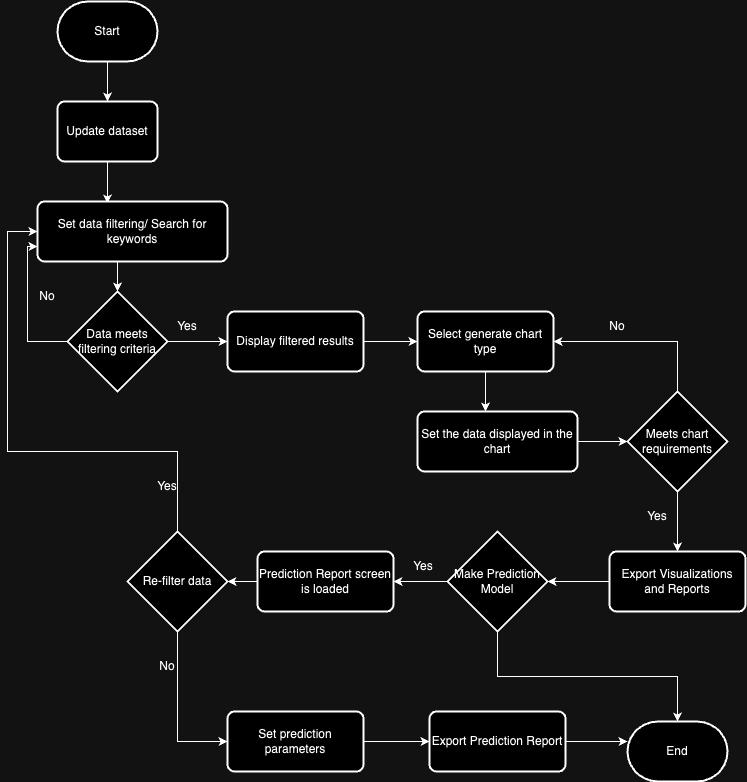

The diagram above was exported from draw.io. Its source (the exported page's mxGraphModel, read from the mxfile embedded in the PNG):
<mxGraphModel dx="620" dy="719" grid="1" gridSize="10" guides="1" tooltips="1" connect="1" arrows="1" fold="1" page="1" pageScale="1" pageWidth="827" pageHeight="1169" math="0" shadow="0">
  <root>
    <mxCell id="0" />
    <mxCell id="1" parent="0" />
    <mxCell id="lEg0hOIch0LR8mSVvDl7-10" style="edgeStyle=orthogonalEdgeStyle;rounded=0;orthogonalLoop=1;jettySize=auto;html=1;exitX=0.5;exitY=1;exitDx=0;exitDy=0;exitPerimeter=0;entryX=0.5;entryY=0;entryDx=0;entryDy=0;" edge="1" parent="1" source="Pf8IS7Jb011J_mG1lsqO-1" target="Pf8IS7Jb011J_mG1lsqO-2">
      <mxGeometry relative="1" as="geometry" />
    </mxCell>
    <mxCell id="Pf8IS7Jb011J_mG1lsqO-1" value="Start" style="strokeWidth=2;html=1;shape=mxgraph.flowchart.terminator;whiteSpace=wrap;" vertex="1" parent="1">
      <mxGeometry x="60" y="40" width="100" height="60" as="geometry" />
    </mxCell>
    <mxCell id="lEg0hOIch0LR8mSVvDl7-12" style="edgeStyle=orthogonalEdgeStyle;rounded=0;orthogonalLoop=1;jettySize=auto;html=1;exitX=0.5;exitY=1;exitDx=0;exitDy=0;entryX=0.368;entryY=0.033;entryDx=0;entryDy=0;entryPerimeter=0;" edge="1" parent="1" source="Pf8IS7Jb011J_mG1lsqO-2" target="Pf8IS7Jb011J_mG1lsqO-3">
      <mxGeometry relative="1" as="geometry" />
    </mxCell>
    <mxCell id="Pf8IS7Jb011J_mG1lsqO-2" value="Update dataset" style="rounded=1;whiteSpace=wrap;html=1;absoluteArcSize=1;arcSize=14;strokeWidth=2;" vertex="1" parent="1">
      <mxGeometry x="60" y="140" width="100" height="60" as="geometry" />
    </mxCell>
    <mxCell id="blbyHYSllZat4WvkrWtd-10" style="edgeStyle=orthogonalEdgeStyle;rounded=0;orthogonalLoop=1;jettySize=auto;html=1;exitX=0.5;exitY=1;exitDx=0;exitDy=0;entryX=0.5;entryY=0;entryDx=0;entryDy=0;entryPerimeter=0;" edge="1" parent="1" source="Pf8IS7Jb011J_mG1lsqO-3" target="Pf8IS7Jb011J_mG1lsqO-5">
      <mxGeometry relative="1" as="geometry" />
    </mxCell>
    <mxCell id="Pf8IS7Jb011J_mG1lsqO-3" value="Set data filtering/ Search for keywords" style="rounded=1;whiteSpace=wrap;html=1;absoluteArcSize=1;arcSize=14;strokeWidth=2;" vertex="1" parent="1">
      <mxGeometry x="40" y="240" width="190" height="60" as="geometry" />
    </mxCell>
    <mxCell id="blbyHYSllZat4WvkrWtd-4" style="edgeStyle=orthogonalEdgeStyle;rounded=0;orthogonalLoop=1;jettySize=auto;html=1;exitX=1;exitY=0.5;exitDx=0;exitDy=0;entryX=0;entryY=0.5;entryDx=0;entryDy=0;" edge="1" parent="1" source="Pf8IS7Jb011J_mG1lsqO-4" target="lEg0hOIch0LR8mSVvDl7-3">
      <mxGeometry relative="1" as="geometry" />
    </mxCell>
    <mxCell id="Pf8IS7Jb011J_mG1lsqO-4" value="Display filtered results" style="rounded=1;whiteSpace=wrap;html=1;absoluteArcSize=1;arcSize=14;strokeWidth=2;" vertex="1" parent="1">
      <mxGeometry x="230" y="350" width="136" height="60" as="geometry" />
    </mxCell>
    <mxCell id="lEg0hOIch0LR8mSVvDl7-1" style="edgeStyle=orthogonalEdgeStyle;rounded=0;orthogonalLoop=1;jettySize=auto;html=1;exitX=1;exitY=0.5;exitDx=0;exitDy=0;exitPerimeter=0;" edge="1" parent="1" source="Pf8IS7Jb011J_mG1lsqO-5" target="Pf8IS7Jb011J_mG1lsqO-4">
      <mxGeometry relative="1" as="geometry" />
    </mxCell>
    <mxCell id="blbyHYSllZat4WvkrWtd-12" style="edgeStyle=orthogonalEdgeStyle;rounded=0;orthogonalLoop=1;jettySize=auto;html=1;exitX=0;exitY=0.5;exitDx=0;exitDy=0;exitPerimeter=0;entryX=0;entryY=0.75;entryDx=0;entryDy=0;" edge="1" parent="1" source="Pf8IS7Jb011J_mG1lsqO-5" target="Pf8IS7Jb011J_mG1lsqO-3">
      <mxGeometry relative="1" as="geometry">
        <Array as="points">
          <mxPoint x="30" y="380" />
          <mxPoint x="30" y="285" />
        </Array>
      </mxGeometry>
    </mxCell>
    <mxCell id="Pf8IS7Jb011J_mG1lsqO-5" value="Data meets filtering criteria" style="strokeWidth=2;html=1;shape=mxgraph.flowchart.decision;whiteSpace=wrap;" vertex="1" parent="1">
      <mxGeometry x="70" y="330" width="100" height="100" as="geometry" />
    </mxCell>
    <mxCell id="lEg0hOIch0LR8mSVvDl7-16" style="edgeStyle=orthogonalEdgeStyle;rounded=0;orthogonalLoop=1;jettySize=auto;html=1;exitX=0.5;exitY=1;exitDx=0;exitDy=0;entryX=0.425;entryY=0;entryDx=0;entryDy=0;entryPerimeter=0;" edge="1" parent="1" source="lEg0hOIch0LR8mSVvDl7-3" target="lEg0hOIch0LR8mSVvDl7-4">
      <mxGeometry relative="1" as="geometry" />
    </mxCell>
    <mxCell id="lEg0hOIch0LR8mSVvDl7-3" value="Select generate chart type" style="rounded=1;whiteSpace=wrap;html=1;absoluteArcSize=1;arcSize=14;strokeWidth=2;" vertex="1" parent="1">
      <mxGeometry x="420" y="350" width="136" height="60" as="geometry" />
    </mxCell>
    <mxCell id="lEg0hOIch0LR8mSVvDl7-7" style="edgeStyle=orthogonalEdgeStyle;rounded=0;orthogonalLoop=1;jettySize=auto;html=1;exitX=1;exitY=0.5;exitDx=0;exitDy=0;entryX=0;entryY=0.5;entryDx=0;entryDy=0;entryPerimeter=0;" edge="1" parent="1" source="lEg0hOIch0LR8mSVvDl7-4" target="lEg0hOIch0LR8mSVvDl7-5">
      <mxGeometry relative="1" as="geometry" />
    </mxCell>
    <mxCell id="lEg0hOIch0LR8mSVvDl7-4" value="Set the data displayed in the chart" style="rounded=1;whiteSpace=wrap;html=1;absoluteArcSize=1;arcSize=14;strokeWidth=2;" vertex="1" parent="1">
      <mxGeometry x="420" y="450" width="160" height="60" as="geometry" />
    </mxCell>
    <mxCell id="lEg0hOIch0LR8mSVvDl7-6" style="edgeStyle=orthogonalEdgeStyle;rounded=0;orthogonalLoop=1;jettySize=auto;html=1;exitX=0.5;exitY=0;exitDx=0;exitDy=0;exitPerimeter=0;entryX=1;entryY=0.5;entryDx=0;entryDy=0;" edge="1" parent="1" source="lEg0hOIch0LR8mSVvDl7-5" target="lEg0hOIch0LR8mSVvDl7-3">
      <mxGeometry relative="1" as="geometry" />
    </mxCell>
    <mxCell id="lEg0hOIch0LR8mSVvDl7-19" style="edgeStyle=orthogonalEdgeStyle;rounded=0;orthogonalLoop=1;jettySize=auto;html=1;exitX=0.5;exitY=1;exitDx=0;exitDy=0;exitPerimeter=0;entryX=0.5;entryY=0;entryDx=0;entryDy=0;" edge="1" parent="1" source="lEg0hOIch0LR8mSVvDl7-5" target="lEg0hOIch0LR8mSVvDl7-8">
      <mxGeometry relative="1" as="geometry" />
    </mxCell>
    <mxCell id="lEg0hOIch0LR8mSVvDl7-5" value="Meets chart requirements" style="strokeWidth=2;html=1;shape=mxgraph.flowchart.decision;whiteSpace=wrap;" vertex="1" parent="1">
      <mxGeometry x="630" y="430" width="100" height="100" as="geometry" />
    </mxCell>
    <mxCell id="blbyHYSllZat4WvkrWtd-5" style="edgeStyle=orthogonalEdgeStyle;rounded=0;orthogonalLoop=1;jettySize=auto;html=1;exitX=0;exitY=0.5;exitDx=0;exitDy=0;entryX=1;entryY=0.5;entryDx=0;entryDy=0;entryPerimeter=0;" edge="1" parent="1" source="lEg0hOIch0LR8mSVvDl7-8" target="blbyHYSllZat4WvkrWtd-2">
      <mxGeometry relative="1" as="geometry" />
    </mxCell>
    <mxCell id="lEg0hOIch0LR8mSVvDl7-8" value="Export Visualizations and Reports" style="rounded=1;whiteSpace=wrap;html=1;absoluteArcSize=1;arcSize=14;strokeWidth=2;" vertex="1" parent="1">
      <mxGeometry x="612" y="590" width="136" height="60" as="geometry" />
    </mxCell>
    <mxCell id="lEg0hOIch0LR8mSVvDl7-9" value="End" style="strokeWidth=2;html=1;shape=mxgraph.flowchart.terminator;whiteSpace=wrap;" vertex="1" parent="1">
      <mxGeometry x="630" y="760" width="100" height="60" as="geometry" />
    </mxCell>
    <mxCell id="lEg0hOIch0LR8mSVvDl7-13" value="No" style="text;html=1;strokeColor=none;fillColor=none;align=center;verticalAlign=middle;whiteSpace=wrap;rounded=0;" vertex="1" parent="1">
      <mxGeometry x="20" y="320" width="60" height="30" as="geometry" />
    </mxCell>
    <mxCell id="lEg0hOIch0LR8mSVvDl7-14" value="Yes" style="text;html=1;strokeColor=none;fillColor=none;align=center;verticalAlign=middle;whiteSpace=wrap;rounded=0;" vertex="1" parent="1">
      <mxGeometry x="160" y="350" width="60" height="30" as="geometry" />
    </mxCell>
    <mxCell id="lEg0hOIch0LR8mSVvDl7-17" value="Yes" style="text;html=1;strokeColor=none;fillColor=none;align=center;verticalAlign=middle;whiteSpace=wrap;rounded=0;" vertex="1" parent="1">
      <mxGeometry x="630" y="540" width="60" height="30" as="geometry" />
    </mxCell>
    <mxCell id="lEg0hOIch0LR8mSVvDl7-18" value="No" style="text;html=1;strokeColor=none;fillColor=none;align=center;verticalAlign=middle;whiteSpace=wrap;rounded=0;" vertex="1" parent="1">
      <mxGeometry x="590" y="350" width="60" height="30" as="geometry" />
    </mxCell>
    <mxCell id="blbyHYSllZat4WvkrWtd-6" style="edgeStyle=orthogonalEdgeStyle;rounded=0;orthogonalLoop=1;jettySize=auto;html=1;exitX=0;exitY=0.5;exitDx=0;exitDy=0;exitPerimeter=0;entryX=1;entryY=0.5;entryDx=0;entryDy=0;" edge="1" parent="1" source="blbyHYSllZat4WvkrWtd-2" target="blbyHYSllZat4WvkrWtd-3">
      <mxGeometry relative="1" as="geometry" />
    </mxCell>
    <mxCell id="blbyHYSllZat4WvkrWtd-21" style="edgeStyle=orthogonalEdgeStyle;rounded=0;orthogonalLoop=1;jettySize=auto;html=1;exitX=0.5;exitY=1;exitDx=0;exitDy=0;exitPerimeter=0;" edge="1" parent="1" source="blbyHYSllZat4WvkrWtd-2" target="lEg0hOIch0LR8mSVvDl7-9">
      <mxGeometry relative="1" as="geometry">
        <mxPoint x="650" y="730" as="targetPoint" />
        <mxPoint x="500" y="710" as="sourcePoint" />
      </mxGeometry>
    </mxCell>
    <mxCell id="blbyHYSllZat4WvkrWtd-2" value="Make Prediction Model" style="strokeWidth=2;html=1;shape=mxgraph.flowchart.decision;whiteSpace=wrap;" vertex="1" parent="1">
      <mxGeometry x="450" y="570" width="100" height="100" as="geometry" />
    </mxCell>
    <mxCell id="blbyHYSllZat4WvkrWtd-8" style="edgeStyle=orthogonalEdgeStyle;rounded=0;orthogonalLoop=1;jettySize=auto;html=1;exitX=0;exitY=0.5;exitDx=0;exitDy=0;entryX=1;entryY=0.5;entryDx=0;entryDy=0;entryPerimeter=0;" edge="1" parent="1" source="blbyHYSllZat4WvkrWtd-3" target="blbyHYSllZat4WvkrWtd-7">
      <mxGeometry relative="1" as="geometry" />
    </mxCell>
    <mxCell id="blbyHYSllZat4WvkrWtd-3" value="Prediction Report screen is loaded" style="rounded=1;whiteSpace=wrap;html=1;absoluteArcSize=1;arcSize=14;strokeWidth=2;" vertex="1" parent="1">
      <mxGeometry x="260" y="590" width="136" height="60" as="geometry" />
    </mxCell>
    <mxCell id="blbyHYSllZat4WvkrWtd-9" style="edgeStyle=orthogonalEdgeStyle;rounded=0;orthogonalLoop=1;jettySize=auto;html=1;exitX=0.5;exitY=0;exitDx=0;exitDy=0;exitPerimeter=0;entryX=0;entryY=0.5;entryDx=0;entryDy=0;" edge="1" parent="1" source="blbyHYSllZat4WvkrWtd-7" target="Pf8IS7Jb011J_mG1lsqO-3">
      <mxGeometry relative="1" as="geometry">
        <mxPoint x="30" y="460" as="targetPoint" />
        <Array as="points">
          <mxPoint x="180" y="490" />
          <mxPoint x="10" y="490" />
          <mxPoint x="10" y="270" />
        </Array>
      </mxGeometry>
    </mxCell>
    <mxCell id="blbyHYSllZat4WvkrWtd-14" style="edgeStyle=orthogonalEdgeStyle;rounded=0;orthogonalLoop=1;jettySize=auto;html=1;entryX=0;entryY=0.5;entryDx=0;entryDy=0;" edge="1" parent="1" source="blbyHYSllZat4WvkrWtd-7" target="blbyHYSllZat4WvkrWtd-13">
      <mxGeometry relative="1" as="geometry">
        <mxPoint x="180" y="710" as="sourcePoint" />
      </mxGeometry>
    </mxCell>
    <mxCell id="blbyHYSllZat4WvkrWtd-7" value="Re-filter data" style="strokeWidth=2;html=1;shape=mxgraph.flowchart.decision;whiteSpace=wrap;" vertex="1" parent="1">
      <mxGeometry x="130" y="570" width="100" height="100" as="geometry" />
    </mxCell>
    <mxCell id="blbyHYSllZat4WvkrWtd-16" style="edgeStyle=orthogonalEdgeStyle;rounded=0;orthogonalLoop=1;jettySize=auto;html=1;exitX=1;exitY=0.5;exitDx=0;exitDy=0;entryX=0;entryY=0.5;entryDx=0;entryDy=0;" edge="1" parent="1" source="blbyHYSllZat4WvkrWtd-13" target="blbyHYSllZat4WvkrWtd-15">
      <mxGeometry relative="1" as="geometry" />
    </mxCell>
    <mxCell id="blbyHYSllZat4WvkrWtd-13" value="Set prediction parameters" style="rounded=1;whiteSpace=wrap;html=1;absoluteArcSize=1;arcSize=14;strokeWidth=2;" vertex="1" parent="1">
      <mxGeometry x="230" y="750" width="136" height="60" as="geometry" />
    </mxCell>
    <mxCell id="blbyHYSllZat4WvkrWtd-17" style="edgeStyle=orthogonalEdgeStyle;rounded=0;orthogonalLoop=1;jettySize=auto;html=1;exitX=1;exitY=0.5;exitDx=0;exitDy=0;" edge="1" parent="1" source="blbyHYSllZat4WvkrWtd-15">
      <mxGeometry relative="1" as="geometry">
        <mxPoint x="630" y="780" as="targetPoint" />
      </mxGeometry>
    </mxCell>
    <mxCell id="blbyHYSllZat4WvkrWtd-15" value="Export Prediction Report" style="rounded=1;whiteSpace=wrap;html=1;absoluteArcSize=1;arcSize=14;strokeWidth=2;" vertex="1" parent="1">
      <mxGeometry x="432" y="750" width="136" height="60" as="geometry" />
    </mxCell>
    <mxCell id="blbyHYSllZat4WvkrWtd-18" value="No" style="text;html=1;strokeColor=none;fillColor=none;align=center;verticalAlign=middle;whiteSpace=wrap;rounded=0;" vertex="1" parent="1">
      <mxGeometry x="140" y="690" width="60" height="30" as="geometry" />
    </mxCell>
    <mxCell id="blbyHYSllZat4WvkrWtd-19" value="Yes" style="text;html=1;strokeColor=none;fillColor=none;align=center;verticalAlign=middle;whiteSpace=wrap;rounded=0;" vertex="1" parent="1">
      <mxGeometry x="140" y="510" width="60" height="30" as="geometry" />
    </mxCell>
    <mxCell id="blbyHYSllZat4WvkrWtd-20" value="Yes" style="text;html=1;strokeColor=none;fillColor=none;align=center;verticalAlign=middle;whiteSpace=wrap;rounded=0;" vertex="1" parent="1">
      <mxGeometry x="396" y="590" width="60" height="30" as="geometry" />
    </mxCell>
  </root>
</mxGraphModel>